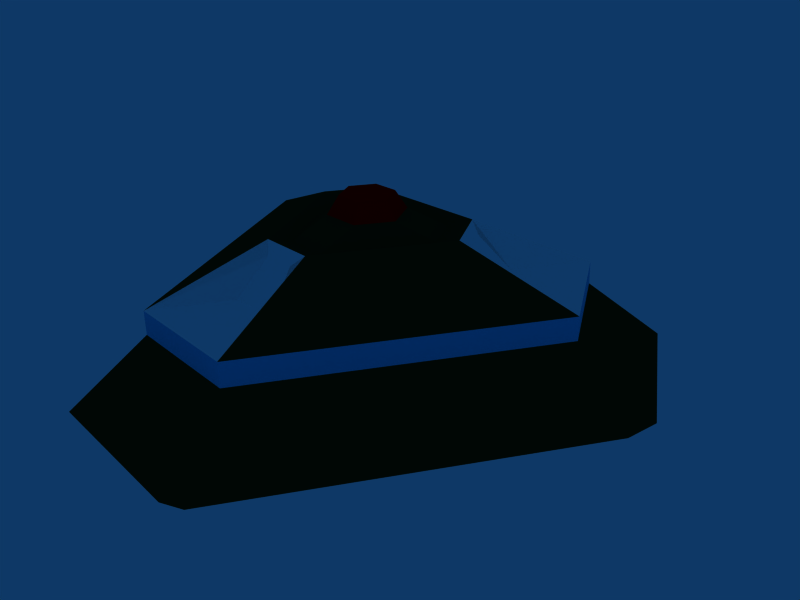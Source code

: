 # Source: hovernet.blend  (saved by Blender 2.41.0; exported with 4.5.12 LTS)
import bpy
from mathutils import Matrix  # noqa: F401  (used for matrix-valued properties, if any)

bpy.ops.wm.read_factory_settings(use_empty=True)
scene = bpy.context.scene
scene.name = 'Scene'

# ---- collections
col_collection_1 = bpy.data.collections.new('Collection 1'); scene.collection.children.link(col_collection_1)

# ---- materials (node trees are filled in below, after node groups)
mat_material = bpy.data.materials.new('Material')
mat_material.alpha_threshold = 0.0
mat_material.diffuse_color = (0.05078, 0.123, 0.04999, 1.0)
mat_material.roughness = 0.5
mat_material.line_color = (0.0, 0.0, 0.0, 1.0)
mat_engine = bpy.data.materials.new('engine')
mat_engine.alpha_threshold = 0.0
mat_engine.preview_render_type = 'CUBE'
mat_engine.diffuse_color = (0.2532, 0.6067, 1.0, 1.0)
mat_engine.roughness = 0.5
mat_engine.line_color = (0.0, 0.0, 0.0, 1.0)
mat_weapon = bpy.data.materials.new('weapon')
mat_weapon.alpha_threshold = 0.0
mat_weapon.preview_render_type = 'CUBE'
mat_weapon.diffuse_color = (0.1221, 0.7731, 1.0, 1.0)
mat_weapon.roughness = 0.5
mat_weapon.line_color = (0.0, 0.0, 0.0, 1.0)
mat_dome = bpy.data.materials.new('dome')
mat_dome.alpha_threshold = 0.0
mat_dome.preview_render_type = 'FLAT'
mat_dome.diffuse_color = (1.0, 0.0, 0.0, 1.0)
mat_dome.roughness = 0.5
mat_dome.line_color = (0.0, 0.0, 0.0, 1.0)
mat_grooves = bpy.data.materials.new('grooves')
mat_grooves.alpha_threshold = 0.0
mat_grooves.preview_render_type = 'FLAT'
mat_grooves.diffuse_color = (1.0, 1.0, 1.0, 1.0)
mat_grooves.roughness = 0.5
mat_grooves.line_color = (0.0, 0.0, 0.0, 1.0)

# ---- node groups
ng_auto_smooth = bpy.data.node_groups.new('Auto Smooth', 'GeometryNodeTree')
_s = ng_auto_smooth.interface.new_socket(name='Geometry', in_out='OUTPUT', socket_type='NodeSocketGeometry')
_s = ng_auto_smooth.interface.new_socket(name='Geometry', in_out='INPUT', socket_type='NodeSocketGeometry')
_s = ng_auto_smooth.interface.new_socket(name='Angle', in_out='INPUT', socket_type='NodeSocketFloat')
_s.subtype = 'ANGLE'
_s.min_value = 0.0
_s.max_value = 3.142
ng_auto_smooth.is_modifier = True
_N = ng_auto_smooth.nodes; _L = ng_auto_smooth.links
n0 = _N.new('NodeGroupOutput'); n0.name = 'Group Output'; n0.location = (480, -100)
n1 = _N.new('NodeGroupInput'); n1.name = 'Group Input'; n1.location = (-420, -300)
n2 = _N.new('NodeGroupInput'); n2.name = 'Group Input.001'; n2.location = (-60, -100)
n3 = _N.new('GeometryNodeSetShadeSmooth'); n3.name = 'Set Shade Smooth'; n3.location = (120, -100)
n3.domain = 'EDGE'
n4 = _N.new('GeometryNodeSetShadeSmooth'); n4.name = 'Set Shade Smooth.001'; n4.location = (300, -100)
n5 = _N.new('GeometryNodeInputMeshEdgeAngle'); n5.name = 'Edge Angle'; n5.location = (-420, -220)
n6 = _N.new('GeometryNodeInputEdgeSmooth'); n6.name = 'Is Edge Smooth'; n6.location = (-60, -160)
n7 = _N.new('GeometryNodeInputShadeSmooth'); n7.name = 'Is Face Smooth'; n7.location = (-240, -340)
n8 = _N.new('FunctionNodeBooleanMath'); n8.name = 'Boolean Math'; n8.location = (-60, -220)
n9 = _N.new('FunctionNodeCompare'); n9.name = 'Compare'; n9.location = (-240, -180)
n9.operation = 'LESS_EQUAL'
_L.new(n5.outputs[0], n9.inputs[0])
_L.new(n4.outputs[0], n0.inputs[0])
_L.new(n1.outputs[1], n9.inputs[1])
_L.new(n9.outputs[0], n8.inputs[0])
_L.new(n7.outputs[0], n8.inputs[1])
_L.new(n2.outputs[0], n3.inputs[0])
_L.new(n6.outputs[0], n3.inputs[1])
_L.new(n3.outputs[0], n4.inputs[0])
_L.new(n8.outputs[0], n3.inputs[2])
n0.is_active_output = True

# ---- material node trees

# ---- world
world_world = bpy.data.worlds.new('World'); scene.world = world_world
world_world.color = (0.05656, 0.2208, 0.4)
world_world.use_sun_shadow = False
world_world.sun_shadow_jitter_overblur = 0.0
world_world.cycles.sampling_method = 'MANUAL'
world_world.cycles.sample_map_resolution = 256

# ---- cameras
cam_camera_001 = bpy.data.cameras.new('Camera.001')
cam_camera_001.passepartout_alpha = 0.2
cam_camera_001.clip_end = 100.0
cam_camera_001.lens = 35.0
cam_camera_001.show_passepartout = False
cam_camera_001.show_safe_areas = True
cam_camera_001.dof.focus_distance = 0.0
cam_camera_001.dof.aperture_fstop = 128.0
cam_camera = bpy.data.cameras.new('Camera')
cam_camera.passepartout_alpha = 0.2
cam_camera.clip_end = 100.0
cam_camera.lens = 35.0
cam_camera.ortho_scale = 7.314
cam_camera.show_passepartout = False
cam_camera.show_safe_areas = True
cam_camera.dof.focus_distance = 0.0
cam_camera.dof.aperture_fstop = 128.0

# ---- meshes
me_hovernet = bpy.data.meshes.new('hovernet')
me_hovernet.from_pydata([(2.858, 0.7071, -0.7268), (0.8165, -2.828, -0.7268), (-0.8165, -2.828, -0.7268), (-2.858, 0.7071, -0.7268), (2.041, 2.121, -0.7268), (-2.041, 2.121, -0.7268), (-0.8815, -3.054, -0.4682), (0.8815, -3.054, -0.4682), (-2.204, 2.29, -0.4682), (-3.085, 0.7634, -0.4682), (3.085, 0.7634, -0.4682), (2.204, 2.29, -0.4682), (0.652, -2.259, 0.4086), (2.282, 0.5647, 0.4086), (-0.652, -2.259, 0.4086), (-2.282, 0.5647, 0.4086), (-1.63, 1.694, 0.4086), (1.63, 1.694, 0.4086), (-0.3003, -1.04, 0.8919), (0.3003, -1.04, 0.8919), (-1.051, 0.26, 0.8919), (-0.7507, 0.7801, 0.8919), (1.051, 0.26, 0.8919), (0.7507, 0.7801, 0.8919), (0.6547, -2.268, 0.1518), (2.291, 0.5669, 0.1518), (-2.291, 0.567, 0.1518), (-0.6547, -2.268, 0.1518), (1.637, 1.701, 0.1518), (-1.637, 1.701, 0.1518), (1.136, 0.9722, 0.3886), (0.8929, 0.7197, 0.7781), (1.07, 0.4134, 0.7781), (1.41, 0.4976, 0.3886), (-1.41, 0.4976, 0.3886), (-1.07, 0.4134, 0.7781), (-0.8929, 0.7197, 0.7781), (-1.136, 0.9722, 0.3886), (0.274, -1.47, 0.3886), (0.1768, -1.133, 0.7781), (-0.1768, -1.133, 0.7781), (-0.274, -1.47, 0.3886), (-2.732e-08, 1.319e-07, -0.487), (0.2368, -0.8202, 0.813), (0.8287, 0.2051, 0.813), (-0.2368, -0.8202, 0.813), (-0.8287, 0.2051, 0.813), (-0.5919, 0.6152, 0.813), (0.5919, 0.6152, 0.813), (-0.212, -0.3672, 0.9913), (0.212, -0.3672, 0.9913), (-0.212, 0.3672, 0.9913), (-0.424, 1.915e-07, 0.9913), (0.424, -1.71e-08, 0.9913), (0.212, 0.3672, 0.9913), (0.1469, -0.2544, 1.192), (0.2937, 1.341e-08, 1.192), (-0.1469, -0.2544, 1.192), (-0.2937, 1.58e-07, 1.192), (-0.1469, 0.2544, 1.192), (0.1469, 0.2544, 1.192)], [], [(1, 7, 6, 2), (3, 9, 8, 5), (10, 0, 4, 11), (5, 8, 11, 4), (2, 6, 9, 3), (0, 10, 7, 1), (16, 21, 23, 17), (14, 18, 20, 15), (13, 22, 19, 12), (7, 10, 25, 24), (24, 25, 13, 12), (9, 6, 27, 26), (26, 27, 14, 15), (11, 8, 29, 28), (28, 29, 16, 17), (10, 11, 28, 25), (25, 28, 17, 13), (8, 9, 26, 29), (29, 26, 15, 16), (6, 7, 24, 27), (27, 24, 12, 14), (23, 31, 30, 17), (22, 32, 31, 23), (13, 33, 32, 22), (20, 35, 34, 15), (21, 36, 35, 20), (16, 37, 36, 21), (19, 39, 38, 12), (18, 40, 39, 19), (14, 41, 40, 18), (12, 38, 41, 14), (15, 34, 37, 16), (17, 30, 33, 13), (30, 31, 32, 33), (34, 35, 36, 37), (38, 39, 40, 41), (42, 0, 1), (3, 42, 2), (4, 42, 5), (0, 42, 4), (5, 42, 3), (2, 42, 1), (19, 22, 44, 43), (20, 18, 45, 46), (23, 21, 47, 48), (22, 23, 48, 44), (21, 20, 46, 47), (18, 19, 43, 45), (45, 43, 50, 49), (47, 46, 52, 51), (44, 48, 54, 53), (48, 47, 51, 54), (46, 45, 49, 52), (43, 44, 53, 50), (50, 53, 56, 55), (52, 49, 57, 58), (54, 51, 59, 60), (53, 54, 60, 56), (51, 52, 58, 59), (49, 50, 55, 57), (58, 56, 60, 59), (55, 56, 58, 57)])
me_hovernet.polygons.foreach_set('use_smooth', [True] * 62)
me_hovernet.polygons.foreach_set('material_index', [0, 0, 0, 0, 0, 0, 0, 0, 0, 0, 2, 0, 2, 0, 2, 0, 2, 0, 2, 0, 2, 4, 4, 4, 4, 4, 4, 4, 4, 4, 4, 4, 4, 4, 4, 4, 1, 1, 1, 1, 1, 1, 0, 0, 0, 0, 0, 0, 0, 0, 0, 0, 0, 0, 3, 3, 3, 3, 3, 3, 3, 3])
_uv = me_hovernet.uv_layers.new(name='UVMap')
_uv.uv.foreach_set('vector', [0.6252, 0.008566, 0.6103, 0.06411, 0.3951, 0.06411, 0.3802, 0.008566, 0.0681, 0.5408, 0.126, 0.5301, 0.2337, 0.7165, 0.1966, 0.7649, 0.8794, 0.5301, 0.9313, 0.5528, 0.8089, 0.7649, 0.7718, 0.7165, 0.1966, 0.7649, 0.2337, 0.7165, 0.7718, 0.7165, 0.8089, 0.7649, 0.3802, 0.008566, 0.3951, 0.06411, 0.126, 0.5301, 0.0681, 0.5408, 0.9313, 0.5528, 0.8794, 0.5301, 0.6103, 0.06411, 0.6252, 0.008566, 0.3425, 0.5975, 0.4019, 0.5397, 0.6035, 0.5397, 0.6623, 0.5982, 0.4386, 0.208, 0.4624, 0.2952, 0.3616, 0.4698, 0.2783, 0.4858, 0.731, 0.4852, 0.6439, 0.4698, 0.543, 0.2952, 0.5668, 0.2078, 0.6103, 0.06411, 0.8794, 0.5301, 0.7824, 0.5062, 0.5826, 0.1602, 0.5826, 0.1602, 0.7824, 0.5062, 0.731, 0.4852, 0.5668, 0.2078, 0.126, 0.5301, 0.3951, 0.06411, 0.4227, 0.1602, 0.2232, 0.5062, 0.2232, 0.5062, 0.4227, 0.1602, 0.4386, 0.208, 0.2783, 0.4858, 0.7718, 0.7165, 0.2337, 0.7165, 0.3029, 0.6445, 0.7028, 0.6444, 0.7028, 0.6444, 0.3029, 0.6445, 0.3425, 0.5975, 0.6623, 0.5982, 0.8794, 0.5301, 0.7718, 0.7165, 0.7028, 0.6444, 0.7824, 0.5062, 0.7824, 0.5062, 0.7028, 0.6444, 0.6623, 0.5982, 0.731, 0.4852, 0.2337, 0.7165, 0.126, 0.5301, 0.2232, 0.5062, 0.3029, 0.6445, 0.3029, 0.6445, 0.2232, 0.5062, 0.2783, 0.4858, 0.3425, 0.5975, 0.3951, 0.06411, 0.6103, 0.06411, 0.5826, 0.1602, 0.4227, 0.1602, 0.4227, 0.1602, 0.5826, 0.1602, 0.5668, 0.2078, 0.4386, 0.208, 0.7443, 0.9505, 0.7677, 0.9236, 0.8502, 0.9133, 0.9709, 0.9803, 0.7511, 0.7982, 0.7706, 0.8407, 0.7677, 0.9236, 0.7443, 0.9505, 0.9766, 0.7689, 0.8512, 0.8365, 0.7706, 0.8407, 0.7511, 0.7982, 0.9578, 0.2484, 0.932, 0.2276, 0.9213, 0.1471, 0.9854, 0.02391, 0.8053, 0.2543, 0.8486, 0.2308, 0.932, 0.2276, 0.9578, 0.2484, 0.7739, 0.02644, 0.844, 0.1506, 0.8486, 0.2308, 0.8053, 0.2543, 0.2056, 0.2505, 0.1802, 0.2291, 0.1707, 0.1487, 0.2381, 0.02545, 0.05739, 0.2511, 0.09855, 0.2296, 0.1802, 0.2291, 0.2056, 0.2505, 0.01961, 0.02545, 0.09249, 0.1495, 0.09855, 0.2296, 0.05739, 0.2511, 0.2381, 0.02545, 0.1707, 0.1487, 0.09249, 0.1495, 0.01961, 0.02545, 0.9854, 0.02391, 0.9213, 0.1471, 0.844, 0.1506, 0.7739, 0.02644, 0.9709, 0.9803, 0.8502, 0.9133, 0.8512, 0.8365, 0.9766, 0.7689, 0.8502, 0.9133, 0.7677, 0.9236, 0.7706, 0.8407, 0.8512, 0.8365, 0.9213, 0.1471, 0.932, 0.2276, 0.8486, 0.2308, 0.844, 0.1506, 0.1707, 0.1487, 0.1802, 0.2291, 0.09855, 0.2296, 0.09249, 0.1495, 0.3681, 0.8734, 0.4833, 0.845, 0.4011, 0.9873, 0.2529, 0.845, 0.3681, 0.8734, 0.3351, 0.9873, 0.4503, 0.7878, 0.3681, 0.8734, 0.286, 0.7878, 0.4833, 0.845, 0.3681, 0.8734, 0.4503, 0.7878, 0.286, 0.7878, 0.3681, 0.8734, 0.2529, 0.845, 0.3351, 0.9873, 0.3681, 0.8734, 0.4011, 0.9873, 0.543, 0.2952, 0.6439, 0.4698, 0.6015, 0.4568, 0.5309, 0.3345, 0.3616, 0.4698, 0.4624, 0.2952, 0.4745, 0.3345, 0.4039, 0.4568, 0.6035, 0.5397, 0.4019, 0.5397, 0.4321, 0.5057, 0.5733, 0.5057, 0.6439, 0.4698, 0.6035, 0.5397, 0.5733, 0.5057, 0.6015, 0.4568, 0.4019, 0.5397, 0.3616, 0.4698, 0.4039, 0.4568, 0.4321, 0.5057, 0.4624, 0.2952, 0.543, 0.2952, 0.5309, 0.3345, 0.4745, 0.3345, 0.4745, 0.3345, 0.5309, 0.3345, 0.528, 0.3886, 0.4774, 0.3886, 0.4321, 0.5057, 0.4039, 0.4568, 0.4521, 0.4324, 0.4774, 0.4761, 0.6015, 0.4568, 0.5733, 0.5057, 0.528, 0.4761, 0.5533, 0.4324, 0.5733, 0.5057, 0.4321, 0.5057, 0.4774, 0.4761, 0.528, 0.4761, 0.4039, 0.4568, 0.4745, 0.3345, 0.4774, 0.3886, 0.4521, 0.4324, 0.5309, 0.3345, 0.6015, 0.4568, 0.5533, 0.4324, 0.528, 0.3886, 0.528, 0.3886, 0.5533, 0.4324, 0.5111, 0.4302, 0.5069, 0.4229, 0.4521, 0.4324, 0.4774, 0.3886, 0.4985, 0.4229, 0.4943, 0.4302, 0.528, 0.4761, 0.4774, 0.4761, 0.4985, 0.4375, 0.5069, 0.4375, 0.5533, 0.4324, 0.528, 0.4761, 0.5069, 0.4375, 0.5111, 0.4302, 0.4774, 0.4761, 0.4521, 0.4324, 0.4943, 0.4302, 0.4985, 0.4375, 0.4774, 0.3886, 0.528, 0.3886, 0.5069, 0.4229, 0.4985, 0.4229, 0.4943, 0.4302, 0.5111, 0.4302, 0.5069, 0.4375, 0.4985, 0.4375, 0.5069, 0.4229, 0.5111, 0.4302, 0.4943, 0.4302, 0.4985, 0.4229])
_ca = me_hovernet.color_attributes.new('Col', 'BYTE_COLOR', 'CORNER')
_ca.data.foreach_set('color', [1.0, 1.0, 1.0, 1.0, 1.0, 1.0, 1.0, 1.0, 1.0, 1.0, 1.0, 1.0, 1.0, 1.0, 1.0, 1.0, 1.0, 1.0, 1.0, 1.0, 1.0, 1.0, 1.0, 1.0, 1.0, 1.0, 1.0, 1.0, 1.0, 1.0, 1.0, 1.0, 1.0, 1.0, 1.0, 1.0, 1.0, 1.0, 1.0, 1.0, 1.0, 1.0, 1.0, 1.0, 1.0, 1.0, 1.0, 1.0, 1.0, 1.0, 1.0, 1.0, 1.0, 1.0, 1.0, 1.0, 1.0, 1.0, 1.0, 1.0, 1.0, 1.0, 1.0, 1.0, 1.0, 1.0, 1.0, 1.0, 1.0, 1.0, 1.0, 1.0, 1.0, 1.0, 1.0, 1.0, 1.0, 1.0, 1.0, 1.0, 1.0, 1.0, 1.0, 1.0, 1.0, 1.0, 1.0, 1.0, 1.0, 1.0, 1.0, 1.0, 1.0, 1.0, 1.0, 1.0, 1.0, 1.0, 1.0, 1.0, 1.0, 1.0, 1.0, 1.0, 1.0, 1.0, 1.0, 1.0, 1.0, 1.0, 1.0, 1.0, 1.0, 1.0, 1.0, 1.0, 1.0, 1.0, 1.0, 1.0, 1.0, 1.0, 1.0, 1.0, 1.0, 1.0, 1.0, 1.0, 1.0, 1.0, 1.0, 1.0, 1.0, 1.0, 1.0, 1.0, 1.0, 1.0, 1.0, 1.0, 1.0, 1.0, 1.0, 1.0, 1.0, 1.0, 1.0, 1.0, 1.0, 1.0, 1.0, 1.0, 1.0, 1.0, 1.0, 1.0, 1.0, 1.0, 1.0, 1.0, 1.0, 1.0, 1.0, 1.0, 1.0, 1.0, 1.0, 1.0, 1.0, 1.0, 1.0, 1.0, 1.0, 1.0, 1.0, 1.0, 1.0, 1.0, 1.0, 1.0, 1.0, 1.0, 1.0, 1.0, 1.0, 1.0, 1.0, 1.0, 1.0, 1.0, 1.0, 1.0, 1.0, 1.0, 1.0, 1.0, 1.0, 1.0, 1.0, 1.0, 1.0, 1.0, 1.0, 1.0, 1.0, 1.0, 1.0, 1.0, 1.0, 1.0, 1.0, 1.0, 1.0, 1.0, 1.0, 1.0, 1.0, 1.0, 1.0, 1.0, 1.0, 1.0, 1.0, 1.0, 1.0, 1.0, 1.0, 1.0, 1.0, 1.0, 1.0, 1.0, 1.0, 1.0, 1.0, 1.0, 1.0, 1.0, 1.0, 1.0, 1.0, 1.0, 1.0, 1.0, 1.0, 1.0, 1.0, 1.0, 1.0, 1.0, 1.0, 1.0, 1.0, 1.0, 1.0, 1.0, 1.0, 1.0, 1.0, 1.0, 1.0, 1.0, 1.0, 1.0, 1.0, 1.0, 1.0, 1.0, 1.0, 1.0, 1.0, 1.0, 1.0, 1.0, 1.0, 1.0, 1.0, 1.0, 1.0, 1.0, 1.0, 1.0, 1.0, 1.0, 1.0, 1.0, 1.0, 1.0, 1.0, 1.0, 1.0, 1.0, 1.0, 1.0, 1.0, 1.0, 1.0, 1.0, 1.0, 1.0, 1.0, 1.0, 1.0, 1.0, 1.0, 1.0, 1.0, 1.0, 1.0, 1.0, 1.0, 1.0, 1.0, 1.0, 1.0, 1.0, 1.0, 1.0, 1.0, 1.0, 1.0, 1.0, 1.0, 1.0, 1.0, 1.0, 1.0, 1.0, 1.0, 1.0, 1.0, 1.0, 1.0, 1.0, 1.0, 1.0, 1.0, 1.0, 1.0, 1.0, 1.0, 1.0, 1.0, 1.0, 1.0, 1.0, 1.0, 1.0, 1.0, 1.0, 1.0, 1.0, 1.0, 1.0, 1.0, 1.0, 1.0, 1.0, 1.0, 1.0, 1.0, 1.0, 1.0, 1.0, 1.0, 1.0, 1.0, 1.0, 1.0, 1.0, 1.0, 1.0, 1.0, 1.0, 1.0, 1.0, 1.0, 1.0, 1.0, 1.0, 1.0, 1.0, 1.0, 1.0, 1.0, 1.0, 1.0, 1.0, 1.0, 1.0, 1.0, 1.0, 1.0, 1.0, 1.0, 1.0, 1.0, 1.0, 1.0, 1.0, 1.0, 1.0, 1.0, 1.0, 1.0, 1.0, 1.0, 1.0, 1.0, 1.0, 1.0, 1.0, 1.0, 1.0, 1.0, 1.0, 1.0, 1.0, 1.0, 1.0, 1.0, 1.0, 1.0, 1.0, 1.0, 1.0, 1.0, 1.0, 1.0, 1.0, 1.0, 1.0, 1.0, 1.0, 1.0, 1.0, 1.0, 1.0, 1.0, 1.0, 1.0, 1.0, 1.0, 1.0, 1.0, 1.0, 1.0, 1.0, 1.0, 1.0, 1.0, 1.0, 1.0, 1.0, 1.0, 1.0, 1.0, 1.0, 1.0, 1.0, 1.0, 1.0, 1.0, 1.0, 1.0, 1.0, 1.0, 1.0, 1.0, 1.0, 1.0, 1.0, 1.0, 1.0, 1.0, 1.0, 1.0, 1.0, 1.0, 1.0, 1.0, 1.0, 1.0, 1.0, 1.0, 1.0, 1.0, 1.0, 1.0, 1.0, 1.0, 1.0, 1.0, 1.0, 1.0, 1.0, 1.0, 1.0, 1.0, 1.0, 1.0, 1.0, 1.0, 1.0, 1.0, 1.0, 1.0, 1.0, 1.0, 1.0, 1.0, 1.0, 1.0, 1.0, 1.0, 1.0, 1.0, 1.0, 1.0, 1.0, 1.0, 1.0, 1.0, 1.0, 1.0, 1.0, 1.0, 1.0, 1.0, 1.0, 1.0, 1.0, 1.0, 1.0, 1.0, 1.0, 1.0, 1.0, 1.0, 1.0, 1.0, 1.0, 1.0, 1.0, 1.0, 1.0, 1.0, 1.0, 1.0, 1.0, 1.0, 1.0, 1.0, 1.0, 1.0, 1.0, 1.0, 1.0, 1.0, 1.0, 1.0, 1.0, 1.0, 1.0, 1.0, 1.0, 1.0, 1.0, 1.0, 1.0, 1.0, 1.0, 1.0, 1.0, 1.0, 1.0, 1.0, 1.0, 1.0, 1.0, 1.0, 1.0, 1.0, 1.0, 1.0, 1.0, 1.0, 1.0, 1.0, 1.0, 1.0, 1.0, 1.0, 1.0, 1.0, 1.0, 1.0, 1.0, 1.0, 1.0, 1.0, 1.0, 1.0, 1.0, 1.0, 1.0, 1.0, 1.0, 1.0, 1.0, 1.0, 1.0, 1.0, 1.0, 1.0, 1.0, 1.0, 1.0, 1.0, 1.0, 1.0, 1.0, 1.0, 1.0, 1.0, 1.0, 1.0, 1.0, 1.0, 1.0, 1.0, 1.0, 1.0, 1.0, 1.0, 1.0, 1.0, 1.0, 1.0, 1.0, 1.0, 1.0, 1.0, 1.0, 1.0, 1.0, 1.0, 1.0, 1.0, 1.0, 1.0, 1.0, 1.0, 1.0, 1.0, 1.0, 1.0, 1.0, 1.0, 1.0, 1.0, 1.0, 1.0, 1.0, 1.0, 1.0, 1.0, 1.0, 1.0, 1.0, 1.0, 1.0, 1.0, 1.0, 1.0, 1.0, 1.0, 1.0, 1.0, 1.0, 1.0, 1.0, 1.0, 1.0, 1.0, 1.0, 1.0, 1.0, 1.0, 1.0, 1.0, 1.0, 1.0, 1.0, 1.0, 1.0, 1.0, 1.0, 1.0, 1.0, 1.0, 1.0, 1.0, 1.0, 1.0, 1.0, 1.0, 1.0, 1.0, 1.0, 1.0, 1.0, 1.0, 1.0, 1.0, 1.0, 1.0, 1.0, 1.0, 1.0, 1.0, 1.0, 1.0, 1.0, 1.0, 1.0, 1.0, 1.0, 1.0, 1.0, 1.0, 1.0, 1.0, 1.0, 1.0, 1.0, 1.0, 1.0, 1.0, 1.0, 1.0, 1.0, 1.0, 1.0, 1.0, 1.0, 1.0, 1.0, 1.0, 1.0, 1.0, 1.0, 1.0, 1.0, 1.0, 1.0, 1.0, 1.0, 1.0, 1.0, 1.0, 1.0, 1.0, 1.0, 1.0, 1.0, 1.0, 1.0, 1.0, 1.0, 1.0, 1.0, 1.0, 1.0, 1.0, 1.0, 1.0, 1.0, 1.0, 1.0, 1.0, 1.0, 1.0, 1.0, 1.0, 1.0, 1.0, 1.0, 1.0, 1.0, 1.0, 1.0, 1.0, 1.0, 1.0, 1.0, 1.0, 1.0, 1.0, 1.0, 1.0, 1.0, 1.0, 1.0, 1.0, 1.0, 1.0, 1.0, 1.0, 1.0, 1.0, 1.0, 1.0, 1.0, 1.0, 1.0, 1.0, 1.0, 1.0, 1.0, 1.0, 1.0, 1.0, 1.0, 1.0, 1.0, 1.0, 1.0, 1.0, 1.0, 1.0, 1.0, 1.0, 1.0, 1.0, 1.0, 1.0, 1.0, 1.0, 1.0, 1.0, 1.0, 1.0, 1.0, 1.0, 1.0, 1.0, 1.0, 1.0, 1.0, 1.0, 1.0, 1.0, 1.0, 1.0, 1.0, 1.0, 1.0, 1.0, 1.0, 1.0, 1.0, 1.0, 1.0, 1.0, 1.0, 1.0, 1.0, 1.0, 1.0, 1.0, 1.0, 1.0, 1.0, 1.0, 1.0, 1.0, 1.0, 1.0, 1.0, 1.0, 1.0, 1.0, 1.0, 1.0, 1.0, 1.0, 1.0, 1.0, 1.0, 1.0, 1.0, 1.0, 1.0, 1.0, 1.0, 1.0, 1.0, 1.0, 1.0, 1.0, 1.0, 1.0, 1.0, 1.0, 1.0, 1.0, 1.0, 1.0, 1.0, 1.0, 1.0, 1.0, 1.0, 1.0, 1.0, 1.0, 1.0, 1.0, 1.0, 1.0, 1.0, 1.0, 1.0, 1.0, 1.0, 1.0, 1.0, 1.0, 1.0, 1.0, 1.0, 1.0, 1.0, 1.0, 1.0, 1.0, 1.0, 1.0, 1.0, 1.0, 1.0, 1.0, 1.0, 1.0, 1.0, 1.0, 1.0, 1.0, 1.0, 1.0, 1.0, 1.0, 1.0, 1.0, 1.0, 1.0, 1.0, 1.0, 1.0, 1.0, 1.0, 1.0, 1.0, 1.0, 1.0, 1.0, 1.0])
me_hovernet.materials.append(mat_material)
me_hovernet.materials.append(mat_engine)
me_hovernet.materials.append(mat_weapon)
me_hovernet.materials.append(mat_dome)
me_hovernet.materials.append(mat_grooves)
me_hovernet.use_remesh_preserve_volume = False
me_hovernet.use_remesh_preserve_attributes = False
me_hovernet.use_mirror_vertex_groups = False
me_hovernet.update()

# ---- objects
ob_camera_001 = bpy.data.objects.new('Camera.001', cam_camera_001)
ob_cube = bpy.data.objects.new('Cube', me_hovernet)
ob_camera = bpy.data.objects.new('Camera', cam_camera)

# ---- transforms, parenting, visibility, modifiers, constraints
ob_camera_001.location = (1.48, -7.202, -2.34)
ob_camera_001.rotation_euler = (1.928, 0.1389, 0.2911)
ob_camera_001.lock_rotations_4d = False
ob_camera_001.empty_display_type = 'ARROWS'
ob_camera_001.color = (0.0, 0.0, 0.0, 1.0)
ob_camera_001.lineart.crease_threshold = 0.0
ob_cube.location = (-0.01103, 0.03724, 0.4357)
ob_cube.lock_rotations_4d = False
ob_cube.empty_display_type = 'ARROWS'
ob_cube.color = (0.0, 0.0, 0.0, 1.0)
ob_cube.lineart.crease_threshold = 0.0
_m = ob_cube.modifiers.new('Auto Smooth', 'NODES')
_m.node_group = ng_auto_smooth
_gi = [s.identifier for s in ng_auto_smooth.interface.items_tree if s.item_type == 'SOCKET' and s.in_out == 'INPUT']
_m[_gi[1]] = 0.5236  # Angle
ob_camera.location = (5.768, -4.91, 4.179)
ob_camera.rotation_euler = (1.109, 0.01082, 0.8149)
ob_camera.lock_rotations_4d = False
ob_camera.empty_display_type = 'ARROWS'
ob_camera.color = (0.0, 0.0, 0.0, 0.0)
ob_camera.display_type = 'WIRE'
ob_camera.lineart.crease_threshold = 0.0

# ---- collection membership
col_collection_1.objects.link(ob_camera_001)
col_collection_1.objects.link(ob_cube)
col_collection_1.objects.link(ob_camera)

# ---- scene / render settings (as saved in the file)
scene.camera = ob_camera
scene.frame_start = 1; scene.frame_end = 250; scene.frame_set(1)
scene.render.engine = 'BLENDER_EEVEE_NEXT'
scene.render.image_settings.file_format = 'JPEG'
scene.render.image_settings.color_mode = 'RGB'
scene.render.image_settings.compression = 90
scene.render.resolution_x = 800
scene.render.resolution_y = 600
scene.render.pixel_aspect_x = 100.0
scene.render.pixel_aspect_y = 100.0
scene.render.fps = 25
scene.render.dither_intensity = 0.0
scene.render.film_transparent = True
scene.render.use_compositing = False
scene.render.use_sequencer = False
scene.render.bake_bias = 0.0
scene.render.use_stamp_time = False
scene.render.use_stamp_date = False
scene.render.use_stamp_frame = False
scene.render.use_stamp_camera = False
scene.render.use_stamp_scene = False
scene.render.use_stamp_filename = False
scene.render.use_stamp_render_time = False
scene.render.stamp_font_size = 0
scene.cycles.use_denoising = False
scene.cycles.samples = 10
scene.cycles.sampling_pattern = 'TABULATED_SOBOL'
scene.cycles.light_sampling_threshold = 0.0
scene.cycles.use_adaptive_sampling = False
scene.cycles.use_light_tree = False
scene.cycles.blur_glossy = 0.0
scene.cycles.volume_bounces = 1
scene.cycles.pixel_filter_type = 'GAUSSIAN'
scene.cycles.sample_clamp_indirect = 0.0
scene.view_settings.view_transform = 'Raw'
bpy.context.view_layer.update()
